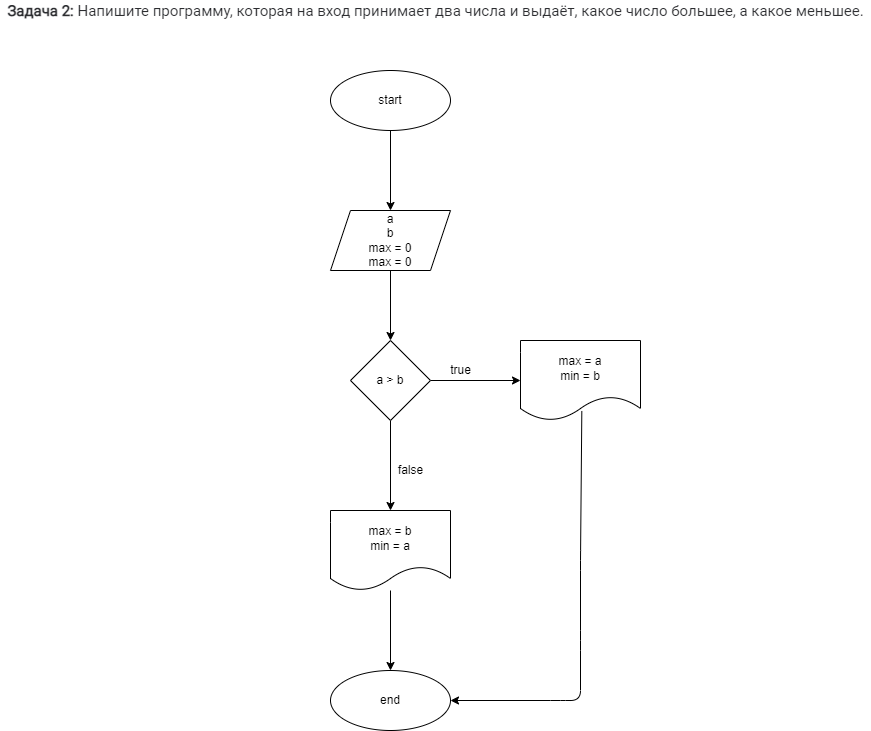

The diagram above was exported from draw.io. Its source (the exported page's mxGraphModel, read from the mxfile embedded in the PNG):
<mxGraphModel dx="996" dy="464" grid="1" gridSize="10" guides="1" tooltips="1" connect="1" arrows="1" fold="1" page="1" pageScale="1" pageWidth="827" pageHeight="1169" math="0" shadow="0">
  <root>
    <mxCell id="0" />
    <mxCell id="1" parent="0" />
    <mxCell id="10" value="" style="edgeStyle=none;html=1;" edge="1" parent="1" source="8" target="9">
      <mxGeometry relative="1" as="geometry" />
    </mxCell>
    <mxCell id="8" value="start" style="ellipse;whiteSpace=wrap;html=1;" vertex="1" parent="1">
      <mxGeometry x="410" y="100" width="120" height="60" as="geometry" />
    </mxCell>
    <mxCell id="13" value="" style="edgeStyle=none;html=1;" edge="1" parent="1" source="9" target="12">
      <mxGeometry relative="1" as="geometry" />
    </mxCell>
    <mxCell id="9" value="a&lt;br&gt;b&lt;br&gt;max = 0&lt;br&gt;max = 0" style="shape=parallelogram;perimeter=parallelogramPerimeter;whiteSpace=wrap;html=1;fixedSize=1;" vertex="1" parent="1">
      <mxGeometry x="410" y="240" width="120" height="60" as="geometry" />
    </mxCell>
    <mxCell id="11" value="&lt;span style=&quot;box-sizing: border-box ; font-weight: 700 ; color: rgb(44 , 45 , 48) ; font-family: &amp;#34;roboto&amp;#34; , &amp;#34;san francisco&amp;#34; , &amp;#34;helvetica neue&amp;#34; , &amp;#34;helvetica&amp;#34; , &amp;#34;arial&amp;#34; ; font-size: 15px ; background-color: rgb(255 , 255 , 255)&quot;&gt;Задача 2:&lt;/span&gt;&lt;span style=&quot;color: rgb(44 , 45 , 48) ; font-family: &amp;#34;roboto&amp;#34; , &amp;#34;san francisco&amp;#34; , &amp;#34;helvetica neue&amp;#34; , &amp;#34;helvetica&amp;#34; , &amp;#34;arial&amp;#34; ; font-size: 15px ; background-color: rgb(255 , 255 , 255)&quot;&gt;&amp;nbsp;Напишите программу, которая на вход принимает два числа и выдаёт, какое число большее, а какое меньшее.&lt;/span&gt;" style="text;html=1;align=center;verticalAlign=middle;resizable=0;points=[];autosize=1;strokeColor=none;fillColor=none;" vertex="1" parent="1">
      <mxGeometry x="80" y="30" width="870" height="20" as="geometry" />
    </mxCell>
    <mxCell id="18" value="" style="edgeStyle=none;html=1;" edge="1" parent="1" source="12">
      <mxGeometry relative="1" as="geometry">
        <mxPoint x="470" y="540" as="targetPoint" />
      </mxGeometry>
    </mxCell>
    <mxCell id="27" style="edgeStyle=none;html=1;exitX=1;exitY=0.5;exitDx=0;exitDy=0;entryX=0;entryY=0.5;entryDx=0;entryDy=0;" edge="1" parent="1" source="12" target="19">
      <mxGeometry relative="1" as="geometry" />
    </mxCell>
    <mxCell id="12" value="a &amp;gt; b" style="rhombus;whiteSpace=wrap;html=1;" vertex="1" parent="1">
      <mxGeometry x="430" y="370" width="80" height="80" as="geometry" />
    </mxCell>
    <mxCell id="16" value="true" style="text;html=1;align=center;verticalAlign=middle;resizable=0;points=[];autosize=1;strokeColor=none;fillColor=none;" vertex="1" parent="1">
      <mxGeometry x="520" y="390" width="40" height="20" as="geometry" />
    </mxCell>
    <mxCell id="26" style="edgeStyle=none;html=1;exitX=0.511;exitY=0.881;exitDx=0;exitDy=0;entryX=1;entryY=0.5;entryDx=0;entryDy=0;exitPerimeter=0;" edge="1" parent="1" source="19" target="22">
      <mxGeometry relative="1" as="geometry">
        <Array as="points">
          <mxPoint x="660" y="590" />
          <mxPoint x="660" y="670" />
          <mxPoint x="660" y="730" />
          <mxPoint x="640" y="730" />
        </Array>
      </mxGeometry>
    </mxCell>
    <mxCell id="19" value="max = a&lt;br&gt;min = b" style="shape=document;whiteSpace=wrap;html=1;boundedLbl=1;" vertex="1" parent="1">
      <mxGeometry x="600" y="370" width="120" height="80" as="geometry" />
    </mxCell>
    <mxCell id="23" value="" style="edgeStyle=none;html=1;" edge="1" parent="1" source="20" target="22">
      <mxGeometry relative="1" as="geometry" />
    </mxCell>
    <mxCell id="20" value="max = b&lt;br&gt;min = a" style="shape=document;whiteSpace=wrap;html=1;boundedLbl=1;" vertex="1" parent="1">
      <mxGeometry x="410" y="540" width="120" height="80" as="geometry" />
    </mxCell>
    <mxCell id="21" value="false" style="text;html=1;align=center;verticalAlign=middle;resizable=0;points=[];autosize=1;strokeColor=none;fillColor=none;" vertex="1" parent="1">
      <mxGeometry x="470" y="490" width="40" height="20" as="geometry" />
    </mxCell>
    <mxCell id="22" value="end" style="ellipse;whiteSpace=wrap;html=1;" vertex="1" parent="1">
      <mxGeometry x="410" y="700" width="120" height="60" as="geometry" />
    </mxCell>
  </root>
</mxGraphModel>